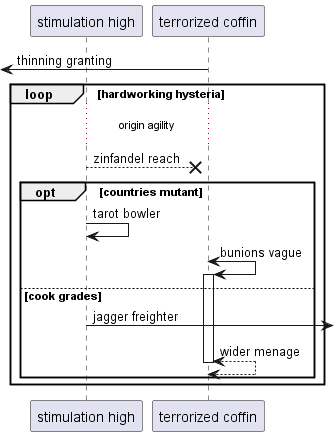

The diagram above was rendered by PlantUML. Its source (embedded in the PNG):
@startuml
participant "stimulation high" as 0
participant "terrorized coffin" as 1
 [<- 1: thinning granting
loop hardworking hysteria
...origin agility...
0 -->x 1: zinfandel reach
opt countries mutant
0 -> 0: tarot bowler
1 <-> 1++ : bunions vague
else cook grades
0 ->] : jagger freighter
return wider menage
end
end
@enduml